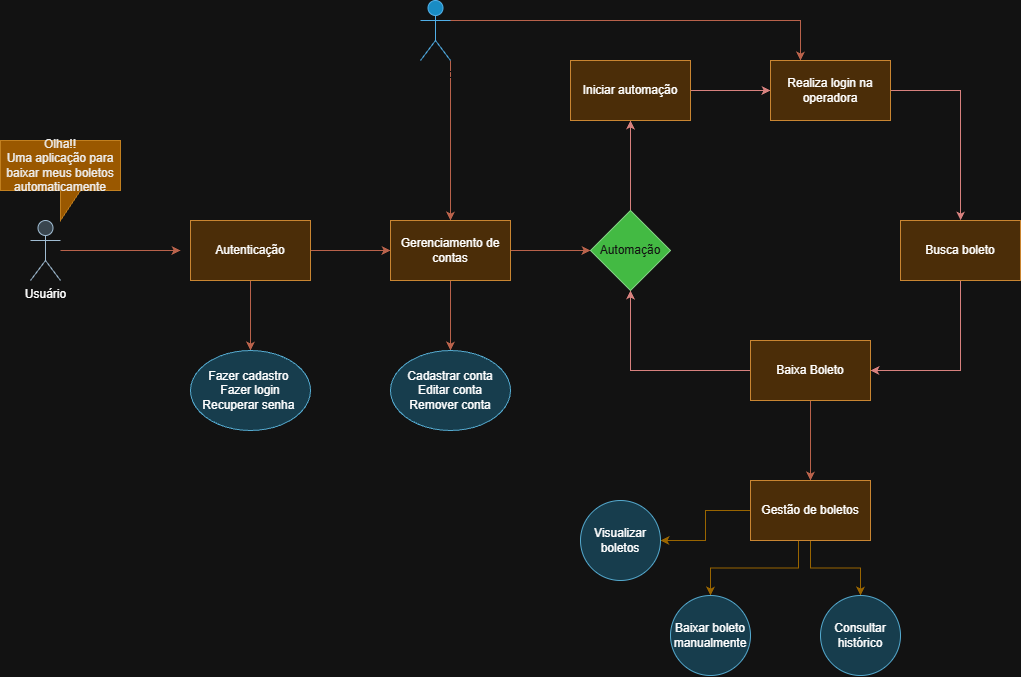

The diagram above was exported from draw.io. Its source (the exported page's mxGraphModel, read from the mxfile embedded in the PNG):
<mxGraphModel dx="1323" dy="1884" grid="1" gridSize="10" guides="1" tooltips="1" connect="1" arrows="1" fold="1" page="1" pageScale="1" pageWidth="827" pageHeight="1169" math="0" shadow="0">
  <root>
    <mxCell id="0" />
    <mxCell id="1" parent="0" />
    <mxCell id="gr_QR4kfqEDXjoLZAvbf-9" edge="1" parent="1" source="gr_QR4kfqEDXjoLZAvbf-3" style="edgeStyle=orthogonalEdgeStyle;rounded=0;orthogonalLoop=1;jettySize=auto;html=1;labelBackgroundColor=none;strokeColor=#E07A5F;fontColor=default;">
      <mxGeometry relative="1" as="geometry">
        <mxPoint x="220" y="160" as="targetPoint" />
      </mxGeometry>
    </mxCell>
    <mxCell id="gr_QR4kfqEDXjoLZAvbf-3" parent="1" style="shape=umlActor;verticalLabelPosition=bottom;verticalAlign=top;html=1;outlineConnect=0;labelBackgroundColor=none;fillColor=#bac8d3;strokeColor=#23445d;" value="Usuário" vertex="1">
      <mxGeometry height="60" width="30" x="70" y="130" as="geometry" />
    </mxCell>
    <mxCell id="gr_QR4kfqEDXjoLZAvbf-17" edge="1" parent="1" source="gr_QR4kfqEDXjoLZAvbf-4" style="edgeStyle=orthogonalEdgeStyle;rounded=0;orthogonalLoop=1;jettySize=auto;html=1;exitX=1;exitY=1;exitDx=0;exitDy=0;exitPerimeter=0;entryX=0.5;entryY=0;entryDx=0;entryDy=0;labelBackgroundColor=none;strokeColor=#E07A5F;fontColor=default;" target="gr_QR4kfqEDXjoLZAvbf-12">
      <mxGeometry relative="1" as="geometry" />
    </mxCell>
    <mxCell id="gr_QR4kfqEDXjoLZAvbf-30" edge="1" parent="1" source="gr_QR4kfqEDXjoLZAvbf-4" style="edgeStyle=orthogonalEdgeStyle;rounded=0;orthogonalLoop=1;jettySize=auto;html=1;exitX=1;exitY=0.3333333333333333;exitDx=0;exitDy=0;exitPerimeter=0;entryX=0.25;entryY=0;entryDx=0;entryDy=0;labelBackgroundColor=none;strokeColor=#E07A5F;fontColor=default;" target="gr_QR4kfqEDXjoLZAvbf-23">
      <mxGeometry relative="1" as="geometry" />
    </mxCell>
    <mxCell id="gr_QR4kfqEDXjoLZAvbf-4" parent="1" style="shape=umlActor;verticalLabelPosition=bottom;verticalAlign=top;html=1;outlineConnect=0;labelBackgroundColor=none;fillColor=#1ba1e2;strokeColor=#006EAF;fontColor=#ffffff;" value="Sistema de operadora" vertex="1">
      <mxGeometry height="60" width="30" x="460" y="-90" as="geometry" />
    </mxCell>
    <mxCell id="gr_QR4kfqEDXjoLZAvbf-11" edge="1" parent="1" source="gr_QR4kfqEDXjoLZAvbf-8" style="edgeStyle=orthogonalEdgeStyle;rounded=0;orthogonalLoop=1;jettySize=auto;html=1;entryX=0.5;entryY=0;entryDx=0;entryDy=0;labelBackgroundColor=none;strokeColor=#E07A5F;fontColor=default;" target="gr_QR4kfqEDXjoLZAvbf-10">
      <mxGeometry relative="1" as="geometry" />
    </mxCell>
    <mxCell id="gr_QR4kfqEDXjoLZAvbf-13" edge="1" parent="1" source="gr_QR4kfqEDXjoLZAvbf-8" style="edgeStyle=orthogonalEdgeStyle;rounded=0;orthogonalLoop=1;jettySize=auto;html=1;labelBackgroundColor=none;strokeColor=#E07A5F;fontColor=default;" target="gr_QR4kfqEDXjoLZAvbf-12" value="">
      <mxGeometry relative="1" as="geometry" />
    </mxCell>
    <mxCell id="gr_QR4kfqEDXjoLZAvbf-8" parent="1" style="rounded=0;whiteSpace=wrap;html=1;fillColor=#fad7ac;labelBackgroundColor=none;strokeColor=#b46504;" value="&lt;font style=&quot;color: light-dark(rgb(237, 237, 237), rgb(252, 252, 252));&quot;&gt;Autenticação&lt;/font&gt;" vertex="1">
      <mxGeometry height="60" width="120" x="230" y="130" as="geometry" />
    </mxCell>
    <mxCell id="gr_QR4kfqEDXjoLZAvbf-10" parent="1" style="ellipse;whiteSpace=wrap;html=1;labelBackgroundColor=none;fillColor=#b1ddf0;strokeColor=#10739e;" value="Fazer cadastro&amp;nbsp;&lt;div&gt;Fazer login&lt;/div&gt;&lt;div&gt;Recuperar senha&amp;nbsp;&lt;/div&gt;" vertex="1">
      <mxGeometry height="80" width="120" x="230" y="260" as="geometry" />
    </mxCell>
    <mxCell id="gr_QR4kfqEDXjoLZAvbf-15" edge="1" parent="1" source="gr_QR4kfqEDXjoLZAvbf-12" style="edgeStyle=orthogonalEdgeStyle;rounded=0;orthogonalLoop=1;jettySize=auto;html=1;labelBackgroundColor=none;strokeColor=#E07A5F;fontColor=default;" value="">
      <mxGeometry relative="1" as="geometry">
        <mxPoint x="490" y="260" as="targetPoint" />
      </mxGeometry>
    </mxCell>
    <mxCell id="gr_QR4kfqEDXjoLZAvbf-19" edge="1" parent="1" source="gr_QR4kfqEDXjoLZAvbf-12" style="edgeStyle=orthogonalEdgeStyle;rounded=0;orthogonalLoop=1;jettySize=auto;html=1;labelBackgroundColor=none;strokeColor=#E07A5F;fontColor=default;" value="">
      <mxGeometry relative="1" as="geometry">
        <mxPoint x="630" y="160" as="targetPoint" />
      </mxGeometry>
    </mxCell>
    <mxCell id="gr_QR4kfqEDXjoLZAvbf-12" parent="1" style="whiteSpace=wrap;html=1;fillColor=#fad7ac;rounded=0;labelBackgroundColor=none;strokeColor=#b46504;" value="Gerenciamento de contas" vertex="1">
      <mxGeometry height="60" width="120" x="430" y="130" as="geometry" />
    </mxCell>
    <mxCell id="gr_QR4kfqEDXjoLZAvbf-16" parent="1" style="ellipse;whiteSpace=wrap;html=1;labelBackgroundColor=none;fillColor=#b1ddf0;strokeColor=#10739e;" value="Cadastrar conta&lt;div&gt;Editar conta&lt;/div&gt;&lt;div&gt;Remover conta&lt;/div&gt;" vertex="1">
      <mxGeometry height="80" width="120" x="430" y="260" as="geometry" />
    </mxCell>
    <mxCell id="gr_QR4kfqEDXjoLZAvbf-22" edge="1" parent="1" source="gr_QR4kfqEDXjoLZAvbf-20" style="edgeStyle=orthogonalEdgeStyle;rounded=0;orthogonalLoop=1;jettySize=auto;html=1;labelBackgroundColor=none;strokeColor=#b85450;fontColor=default;fillColor=#f8cecc;gradientColor=#ea6b66;" target="gr_QR4kfqEDXjoLZAvbf-21" value="">
      <mxGeometry relative="1" as="geometry" />
    </mxCell>
    <mxCell id="gr_QR4kfqEDXjoLZAvbf-20" parent="1" style="rhombus;whiteSpace=wrap;html=1;labelBackgroundColor=none;fillColor=#008a00;strokeColor=#005700;fontColor=#ffffff;" value="Automação" vertex="1">
      <mxGeometry height="80" width="80" x="630" y="120" as="geometry" />
    </mxCell>
    <mxCell id="gr_QR4kfqEDXjoLZAvbf-24" edge="1" parent="1" source="gr_QR4kfqEDXjoLZAvbf-21" style="edgeStyle=orthogonalEdgeStyle;rounded=0;orthogonalLoop=1;jettySize=auto;html=1;labelBackgroundColor=none;strokeColor=#b85450;fontColor=default;fillColor=#f8cecc;gradientColor=#ea6b66;" target="gr_QR4kfqEDXjoLZAvbf-23" value="">
      <mxGeometry relative="1" as="geometry" />
    </mxCell>
    <mxCell id="gr_QR4kfqEDXjoLZAvbf-21" parent="1" style="whiteSpace=wrap;html=1;labelBackgroundColor=none;fillColor=#fad7ac;strokeColor=#b46504;" value="Iniciar automação" vertex="1">
      <mxGeometry height="60" width="120" x="610" y="-30" as="geometry" />
    </mxCell>
    <mxCell id="gr_QR4kfqEDXjoLZAvbf-26" edge="1" parent="1" source="gr_QR4kfqEDXjoLZAvbf-23" style="edgeStyle=orthogonalEdgeStyle;rounded=0;orthogonalLoop=1;jettySize=auto;html=1;labelBackgroundColor=none;strokeColor=#b85450;fontColor=default;fillColor=#f8cecc;gradientColor=#ea6b66;" target="gr_QR4kfqEDXjoLZAvbf-25" value="">
      <mxGeometry relative="1" as="geometry" />
    </mxCell>
    <mxCell id="gr_QR4kfqEDXjoLZAvbf-23" parent="1" style="whiteSpace=wrap;html=1;labelBackgroundColor=none;fillColor=#fad7ac;strokeColor=#b46504;" value="Realiza login na operadora" vertex="1">
      <mxGeometry height="60" width="120" x="810" y="-30" as="geometry" />
    </mxCell>
    <mxCell id="gr_QR4kfqEDXjoLZAvbf-28" edge="1" parent="1" source="gr_QR4kfqEDXjoLZAvbf-25" style="edgeStyle=orthogonalEdgeStyle;rounded=0;orthogonalLoop=1;jettySize=auto;html=1;labelBackgroundColor=none;strokeColor=#b85450;fontColor=default;fillColor=#f8cecc;gradientColor=#ea6b66;" target="gr_QR4kfqEDXjoLZAvbf-27" value="">
      <mxGeometry relative="1" as="geometry">
        <Array as="points">
          <mxPoint x="1000" y="280" />
        </Array>
      </mxGeometry>
    </mxCell>
    <mxCell id="gr_QR4kfqEDXjoLZAvbf-25" parent="1" style="whiteSpace=wrap;html=1;labelBackgroundColor=none;fillColor=#fad7ac;strokeColor=#b46504;" value="Busca boleto" vertex="1">
      <mxGeometry height="60" width="120" x="940" y="130" as="geometry" />
    </mxCell>
    <mxCell id="gr_QR4kfqEDXjoLZAvbf-29" edge="1" parent="1" source="gr_QR4kfqEDXjoLZAvbf-27" style="edgeStyle=orthogonalEdgeStyle;rounded=0;orthogonalLoop=1;jettySize=auto;html=1;exitX=0;exitY=0.5;exitDx=0;exitDy=0;entryX=0.5;entryY=1;entryDx=0;entryDy=0;labelBackgroundColor=none;strokeColor=#b85450;fontColor=default;fillColor=#f8cecc;gradientColor=#ea6b66;" target="gr_QR4kfqEDXjoLZAvbf-20">
      <mxGeometry relative="1" as="geometry" />
    </mxCell>
    <mxCell id="gr_QR4kfqEDXjoLZAvbf-32" edge="1" parent="1" source="gr_QR4kfqEDXjoLZAvbf-27" style="edgeStyle=orthogonalEdgeStyle;rounded=0;orthogonalLoop=1;jettySize=auto;html=1;labelBackgroundColor=none;strokeColor=#E07A5F;fontColor=default;" target="gr_QR4kfqEDXjoLZAvbf-31" value="">
      <mxGeometry relative="1" as="geometry" />
    </mxCell>
    <mxCell id="gr_QR4kfqEDXjoLZAvbf-27" parent="1" style="whiteSpace=wrap;html=1;labelBackgroundColor=none;fillColor=#fad7ac;strokeColor=#b46504;" value="Baixa Boleto" vertex="1">
      <mxGeometry height="60" width="120" x="790" y="250" as="geometry" />
    </mxCell>
    <mxCell id="gr_QR4kfqEDXjoLZAvbf-34" edge="1" parent="1" source="gr_QR4kfqEDXjoLZAvbf-31" style="edgeStyle=orthogonalEdgeStyle;rounded=0;orthogonalLoop=1;jettySize=auto;html=1;labelBackgroundColor=none;strokeColor=#d79b00;fontColor=default;fillColor=#ffcd28;gradientColor=#ffa500;" target="gr_QR4kfqEDXjoLZAvbf-33" value="">
      <mxGeometry relative="1" as="geometry" />
    </mxCell>
    <mxCell id="gr_QR4kfqEDXjoLZAvbf-36" edge="1" parent="1" source="gr_QR4kfqEDXjoLZAvbf-31" style="edgeStyle=orthogonalEdgeStyle;rounded=0;orthogonalLoop=1;jettySize=auto;html=1;labelBackgroundColor=none;strokeColor=#d79b00;fontColor=default;exitX=0.4;exitY=0.983;exitDx=0;exitDy=0;exitPerimeter=0;fillColor=#ffcd28;gradientColor=#ffa500;" target="gr_QR4kfqEDXjoLZAvbf-35" value="">
      <mxGeometry relative="1" as="geometry" />
    </mxCell>
    <mxCell id="gr_QR4kfqEDXjoLZAvbf-38" edge="1" parent="1" source="gr_QR4kfqEDXjoLZAvbf-31" style="edgeStyle=orthogonalEdgeStyle;rounded=0;orthogonalLoop=1;jettySize=auto;html=1;labelBackgroundColor=none;strokeColor=#d79b00;fontColor=default;fillColor=#ffcd28;gradientColor=#ffa500;" target="gr_QR4kfqEDXjoLZAvbf-37" value="">
      <mxGeometry relative="1" as="geometry" />
    </mxCell>
    <mxCell id="gr_QR4kfqEDXjoLZAvbf-31" parent="1" style="whiteSpace=wrap;html=1;labelBackgroundColor=none;fillColor=#fad7ac;strokeColor=#b46504;" value="Gestão de boletos" vertex="1">
      <mxGeometry height="60" width="120" x="790" y="390" as="geometry" />
    </mxCell>
    <mxCell id="gr_QR4kfqEDXjoLZAvbf-33" parent="1" style="ellipse;whiteSpace=wrap;html=1;labelBackgroundColor=none;fillColor=#b1ddf0;strokeColor=#10739e;" value="Visualizar boletos" vertex="1">
      <mxGeometry height="80" width="80" x="620" y="410" as="geometry" />
    </mxCell>
    <mxCell id="gr_QR4kfqEDXjoLZAvbf-35" parent="1" style="ellipse;whiteSpace=wrap;html=1;labelBackgroundColor=none;fillColor=#b1ddf0;strokeColor=#10739e;" value="Baixar boleto manualmente" vertex="1">
      <mxGeometry height="80" width="80" x="710" y="505" as="geometry" />
    </mxCell>
    <mxCell id="gr_QR4kfqEDXjoLZAvbf-37" parent="1" style="ellipse;whiteSpace=wrap;html=1;labelBackgroundColor=none;fillColor=#b1ddf0;strokeColor=#10739e;" value="Consultar histórico" vertex="1">
      <mxGeometry height="80" width="80" x="860" y="505" as="geometry" />
    </mxCell>
    <mxCell id="gr_QR4kfqEDXjoLZAvbf-39" parent="1" style="shape=callout;whiteSpace=wrap;html=1;perimeter=calloutPerimeter;strokeColor=#BD7000;fontColor=#000000;fillColor=#f0a30a;" value="Olha!!&lt;div&gt;Uma aplicação para baixar meus boletos automaticamente&lt;/div&gt;" vertex="1">
      <mxGeometry height="80" width="120" x="40" y="50" as="geometry" />
    </mxCell>
  </root>
</mxGraphModel>